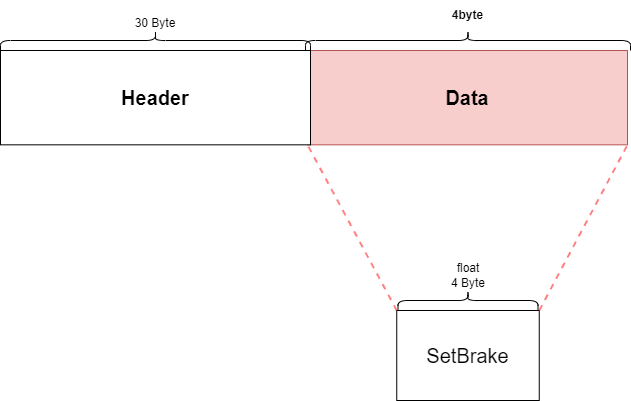

The diagram above was exported from draw.io. Its source (the exported page's mxGraphModel, read from the mxfile embedded in the PNG):
<mxGraphModel dx="653" dy="797" grid="1" gridSize="10" guides="1" tooltips="1" connect="1" arrows="1" fold="1" page="1" pageScale="1" pageWidth="827" pageHeight="1169" math="0" shadow="0">
  <root>
    <mxCell id="0" />
    <mxCell id="1" parent="0" />
    <mxCell id="OC4QpFWte9k1ROz8g2AH-10" value="Data" style="rounded=0;whiteSpace=wrap;html=1;fontSize=20;fillColor=#f8cecc;strokeColor=#b85450;fontStyle=1" parent="1" vertex="1">
      <mxGeometry x="347.0000000000001" y="320" width="320" height="94.33" as="geometry" />
    </mxCell>
    <mxCell id="OC4QpFWte9k1ROz8g2AH-11" value="" style="shape=curlyBracket;whiteSpace=wrap;html=1;rounded=1;flipH=1;rotation=-90;" parent="1" vertex="1">
      <mxGeometry x="497.5" y="147.5" width="20" height="325" as="geometry" />
    </mxCell>
    <mxCell id="OC4QpFWte9k1ROz8g2AH-12" value="4byte" style="rounded=0;whiteSpace=wrap;html=1;strokeColor=#FFFFFF;fillColor=none;fontStyle=1" parent="1" vertex="1">
      <mxGeometry x="388.13" y="270" width="238.75" height="30" as="geometry" />
    </mxCell>
    <mxCell id="OC4QpFWte9k1ROz8g2AH-37" value="&lt;p&gt;SetBrake&lt;/p&gt;" style="rounded=0;whiteSpace=wrap;html=1;fontSize=20;" parent="1" vertex="1">
      <mxGeometry x="436.25000000000006" y="580" width="142.5" height="90" as="geometry" />
    </mxCell>
    <mxCell id="OC4QpFWte9k1ROz8g2AH-38" value="" style="shape=curlyBracket;whiteSpace=wrap;html=1;rounded=1;flipH=1;rotation=-90;" parent="1" vertex="1">
      <mxGeometry x="497.5000000000001" y="500" width="20" height="140" as="geometry" />
    </mxCell>
    <mxCell id="OC4QpFWte9k1ROz8g2AH-39" value="float&lt;br&gt;4 Byte" style="rounded=0;whiteSpace=wrap;html=1;strokeColor=#FFFFFF;fillColor=none;" parent="1" vertex="1">
      <mxGeometry x="467.4999999999999" y="530" width="80" height="30" as="geometry" />
    </mxCell>
    <mxCell id="OC4QpFWte9k1ROz8g2AH-43" value="" style="endArrow=none;dashed=1;html=1;fontSize=20;entryX=0;entryY=1;entryDx=0;entryDy=0;exitX=0;exitY=0;exitDx=0;exitDy=0;strokeColor=#FF0303;strokeWidth=2;opacity=50;" parent="1" source="OC4QpFWte9k1ROz8g2AH-37" target="OC4QpFWte9k1ROz8g2AH-10" edge="1">
      <mxGeometry width="50" height="50" relative="1" as="geometry">
        <mxPoint x="133.75" y="908" as="sourcePoint" />
        <mxPoint x="430.75" y="720" as="targetPoint" />
      </mxGeometry>
    </mxCell>
    <mxCell id="OC4QpFWte9k1ROz8g2AH-44" value="" style="endArrow=none;dashed=1;html=1;fontSize=20;entryX=1;entryY=1;entryDx=0;entryDy=0;exitX=1;exitY=0;exitDx=0;exitDy=0;strokeColor=#FF0303;strokeWidth=2;opacity=50;" parent="1" source="OC4QpFWte9k1ROz8g2AH-37" target="OC4QpFWte9k1ROz8g2AH-10" edge="1">
      <mxGeometry width="50" height="50" relative="1" as="geometry">
        <mxPoint x="1335" y="570" as="sourcePoint" />
        <mxPoint x="357" y="424" as="targetPoint" />
      </mxGeometry>
    </mxCell>
    <mxCell id="ybRaZgn0TMJXZXmoibg0-1" value="" style="shape=curlyBracket;whiteSpace=wrap;html=1;rounded=1;flipH=1;rotation=-90;" parent="1" vertex="1">
      <mxGeometry x="185" y="155" width="20" height="310" as="geometry" />
    </mxCell>
    <mxCell id="ybRaZgn0TMJXZXmoibg0-2" value="&lt;h4 style=&quot;font-size: 20px&quot;&gt;Header&lt;/h4&gt;" style="rounded=0;whiteSpace=wrap;html=1;fontSize=20;" parent="1" vertex="1">
      <mxGeometry x="40" y="320" width="310" height="94.33" as="geometry" />
    </mxCell>
    <mxCell id="ybRaZgn0TMJXZXmoibg0-3" value="&lt;br&gt;30 Byte" style="rounded=0;whiteSpace=wrap;html=1;strokeColor=#FFFFFF;fillColor=none;" parent="1" vertex="1">
      <mxGeometry x="155" y="270" width="80" height="30" as="geometry" />
    </mxCell>
  </root>
</mxGraphModel>